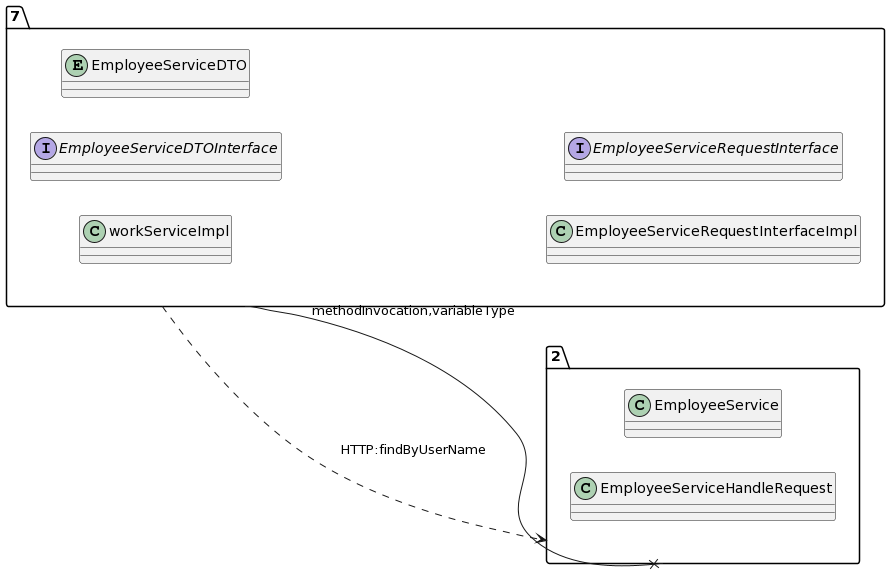

The diagram above was rendered by PlantUML. Its source (embedded in the PNG):
@startuml
allow_mixing
left to right direction
package "7"{
class workServiceImpl
interface EmployeeServiceDTOInterface
entity EmployeeServiceDTO
class EmployeeServiceRequestInterfaceImpl
interface EmployeeServiceRequestInterface

}
package "2"{
class EmployeeService
class EmployeeServiceHandleRequest

}
"7" --x "2":methodInvocation,variableType
"7" ..> "2":HTTP:findByUserName
@enduml